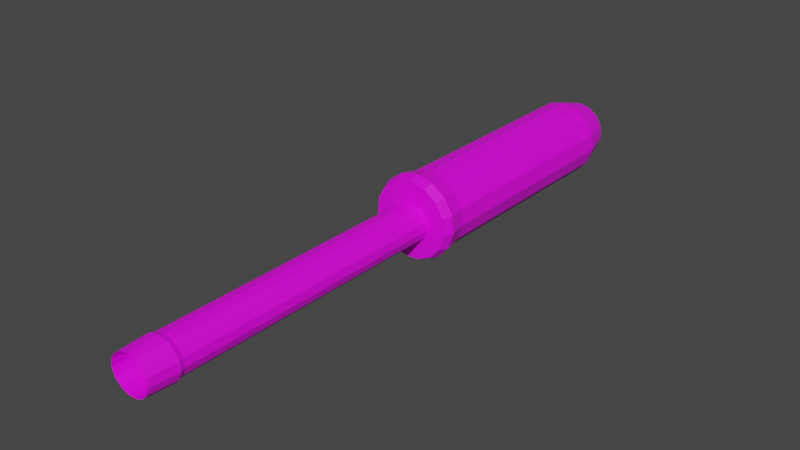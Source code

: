 # Source: animal_horn_cutting_tool.blend  (saved by Blender 3.6.13; exported with 4.5.12 LTS)
import bpy
from mathutils import Matrix  # noqa: F401  (used for matrix-valued properties, if any)

bpy.ops.wm.read_factory_settings(use_empty=True)
scene = bpy.context.scene
scene.name = 'Scene'

# ---- collections
col_collection = bpy.data.collections.new('Collection'); scene.collection.children.link(col_collection)

# ---- images (referenced by path relative to the original .blend; pixels are not part of the script)
import os
ASSET_DIR = os.environ.get("B2B_ASSET_DIR", "")  # directory of the original .blend (textures are referenced by path, not embedded)
HERE = os.path.dirname(os.path.abspath(__file__))  # packed textures are extracted next to this script under _unpacked/

def load_image(name, relpath, width, height, colorspace="sRGB"):
    """Load a texture the original file referenced (path relative to the .blend, or extracted next to this script)."""
    p = next((c for c in (os.path.join(HERE, relpath), os.path.join(ASSET_DIR, relpath)) if relpath and os.path.exists(c)), "")
    if p:
        img = bpy.data.images.load(p, check_existing=True)
        img.name = name
    else:  # same state as the original file: an image datablock whose file is absent (Cycles renders it pink)
        img = bpy.data.images.new(name, width, height)
        img.source = "FILE"
        img.filepath = "//" + (relpath or name)
    img.colorspace_settings.name = colorspace
    return img
img_animal_horn_cutting_tool_jpg = load_image('animal horn cutting tool.jpg', 'animal horn cutting tool.jpg', 1024, 1024, 'sRGB')

# ---- materials (node trees are filled in below, after node groups)
mat_animal_horn_cutting = bpy.data.materials.new('animal horn cutting')
mat_animal_horn_cutting.use_transparent_shadow = False

# ---- material node trees
mat_animal_horn_cutting.use_nodes = True; mat_animal_horn_cutting.node_tree.nodes.clear()
_N = mat_animal_horn_cutting.node_tree.nodes; _L = mat_animal_horn_cutting.node_tree.links
n0 = _N.new('ShaderNodeBsdfPrincipled'); n0.name = 'Principled BSDF'; n0.location = (10, 300)
n0.distribution = 'GGX'
n0.subsurface_method = 'RANDOM_WALK_SKIN'
n0.inputs[3].default_value = 1.45
n0.inputs[27].default_value = (0.0, 0.0, 0.0, 1.0)
n0.inputs[28].default_value = 1.0
n1 = _N.new('ShaderNodeOutputMaterial'); n1.name = 'Material Output'; n1.location = (300, 300)
n2 = _N.new('ShaderNodeTexImage'); n2.name = 'Image Texture'; n2.location = (-327, 211)
n2.image = img_animal_horn_cutting_tool_jpg
_L.new(n0.outputs[0], n1.inputs[0])
_L.new(n2.outputs[0], n0.inputs[0])
n1.is_active_output = True

# ---- world
world_world = bpy.data.worlds.new('World'); scene.world = world_world
world_world.use_nodes = True; world_world.node_tree.nodes.clear()
_N = world_world.node_tree.nodes; _L = world_world.node_tree.links
n0 = _N.new('ShaderNodeOutputWorld'); n0.name = 'World Output'; n0.location = (300, 300)
n1 = _N.new('ShaderNodeBackground'); n1.name = 'Background'; n1.location = (10, 300)
n1.inputs[0].default_value = (0.05088, 0.05088, 0.05088, 1.0)
_L.new(n1.outputs[0], n0.inputs[0])
n0.is_active_output = True
world_world.color = (0.05088, 0.05088, 0.05088)
world_world.use_sun_shadow = False
world_world.sun_shadow_jitter_overblur = 0.0

# ---- meshes
me_cylinder_001 = bpy.data.meshes.new('Cylinder.001')
me_cylinder_001.from_pydata([(0.0, 2.083, 1.396), (0.0, -5.988, 1.396), (0.1596, 2.083, 1.365), (0.1596, -5.988, 1.365), (0.2916, 2.083, 1.277), (0.2916, -5.988, 1.277), (0.3732, 2.083, 1.148), (0.3732, -5.988, 1.148), (0.3902, 2.083, 1.0), (0.3902, -5.988, 1.0), (0.3398, 2.083, 0.8587), (0.3398, -5.988, 0.8587), (0.2306, 2.083, 0.748), (0.2306, -5.988, 0.748), (0.08158, 2.083, 0.6874), (0.08158, -5.988, 0.6874), (-0.08158, 2.083, 0.6874), (-0.08158, -5.988, 0.6874), (-0.2306, 2.083, 0.748), (-0.2306, -5.988, 0.748), (-0.3398, 2.083, 0.8587), (-0.3398, -5.988, 0.8587), (-0.3902, 2.083, 1.0), (-0.3902, -5.988, 1.0), (-0.3732, 2.083, 1.148), (-0.3732, -5.988, 1.148), (-0.2916, 2.083, 1.277), (-0.2916, -5.988, 1.277), (-0.1596, 2.083, 1.365), (-0.1596, -5.988, 1.365), (0.1596, -0.1302, 1.365), (3.035e-06, -0.1302, 1.396), (0.2916, -0.1302, 1.277), (0.3732, -0.1302, 1.148), (0.3902, -0.1302, 1.0), (0.3398, -0.1302, 0.8587), (0.2306, -0.1302, 0.748), (0.08158, -0.1302, 0.6874), (-0.08157, -0.1302, 0.6874), (-0.2306, -0.1302, 0.748), (-0.3398, -0.1302, 0.8587), (-0.3902, -0.1302, 1.0), (-0.3732, -0.1302, 1.148), (-0.2916, -0.1302, 1.277), (-0.1596, -0.1302, 1.365), (0.08803, -5.444, 0.6597), (-0.08803, -5.444, 0.6597), (2.824e-07, -5.444, 1.424), (0.1722, -5.444, 1.391), (-0.4027, -5.444, 1.157), (-0.3146, -5.444, 1.296), (0.3667, -5.444, 0.8445), (0.2489, -5.444, 0.7251), (-0.3667, -5.444, 0.8445), (-0.4211, -5.444, 0.9974), (0.4027, -5.444, 1.157), (0.4211, -5.444, 0.9974), (-0.2489, -5.444, 0.7251), (-0.1722, -5.444, 1.391), (0.3146, -5.444, 1.296), (0.07821, -5.298, 0.7019), (3.573e-07, -5.298, 1.381), (-0.3578, -5.298, 1.144), (0.3258, -5.298, 0.8661), (-0.3258, -5.298, 0.8661), (0.3578, -5.298, 1.144), (-0.07821, -5.298, 0.7019), (0.153, -5.298, 1.351), (-0.2796, -5.298, 1.268), (0.2211, -5.298, 0.76), (-0.3741, -5.298, 1.002), (0.3741, -5.298, 1.002), (-0.2211, -5.298, 0.76), (-0.153, -5.298, 1.351), (0.2796, -5.298, 1.268), (9.997e-10, 5.429, 1.61), (-4.056e-10, 0.1729, 1.867), (0.2219, 5.429, 1.563), (0.3267, 0.1729, 1.798), (0.4054, 5.429, 1.431), (0.597, 0.1729, 1.602), (0.5188, 5.429, 1.235), (0.764, 0.1729, 1.314), (0.5425, 5.429, 1.01), (0.7989, 0.1729, 0.9835), (0.4724, 5.429, 0.7955), (0.6957, 0.1729, 0.6671), (0.3206, 5.429, 0.6276), (0.4722, 0.1729, 0.42), (0.1134, 5.429, 0.5358), (0.167, 0.1729, 0.2847), (-0.1134, 5.429, 0.5358), (-0.167, 0.1729, 0.2847), (-0.3206, 5.429, 0.6276), (-0.4722, 0.1729, 0.42), (-0.4724, 5.429, 0.7955), (-0.6957, 0.1729, 0.6671), (-0.5425, 5.429, 1.01), (-0.7989, 0.1729, 0.9835), (-0.5188, 5.429, 1.235), (-0.764, 0.1729, 1.314), (-0.4054, 5.429, 1.431), (-0.597, 0.1729, 1.602), (-0.2219, 5.429, 1.563), (-0.3267, 0.1729, 1.798), (0.0, 0.5128, 1.793), (0.2965, 0.5128, 1.73), (0.5417, 0.5128, 1.553), (0.6932, 0.5128, 1.291), (0.7249, 0.5128, 0.9912), (0.6312, 0.5128, 0.7042), (0.4284, 0.5128, 0.4799), (0.1515, 0.5128, 0.3571), (-0.1515, 0.5128, 0.3571), (-0.4284, 0.5128, 0.4799), (-0.6312, 0.5128, 0.7042), (-0.7249, 0.5128, 0.9912), (-0.6932, 0.5128, 1.291), (-0.5417, 0.5128, 1.553), (-0.2965, 0.5128, 1.73), (0.2965, 4.8, 1.73), (0.5417, 4.8, 1.553), (0.6932, 4.8, 1.291), (0.7249, 4.8, 0.9912), (0.6312, 4.8, 0.7042), (0.4284, 4.8, 0.4799), (0.1515, 4.8, 0.3571), (-0.1515, 4.8, 0.3571), (-0.4284, 4.8, 0.4799), (-0.6312, 4.8, 0.7042), (-0.7249, 4.8, 0.9912), (-0.6932, 4.8, 1.291), (-0.5417, 4.8, 1.553), (-0.2965, 4.8, 1.73), (0.0, 4.8, 1.793), (0.2982, -0.002684, 1.734), (1.985e-08, -0.002684, 1.797), (0.5448, -0.002684, 1.556), (0.6973, -0.002684, 1.293), (0.7291, -0.002684, 0.9908), (0.6349, -0.002684, 0.7021), (0.4309, -0.002684, 0.4765), (0.1524, -0.002684, 0.353), (-0.1524, -0.002684, 0.353), (-0.4309, -0.002684, 0.4765), (-0.6349, -0.002684, 0.7021), (-0.7291, -0.002684, 0.9908), (-0.6973, -0.002684, 1.293), (-0.5448, -0.002684, 1.556), (-0.2982, -0.002684, 1.734)], [], [(0, 1, 3, 2), (2, 3, 5, 4), (4, 5, 7, 6), (6, 7, 9, 8), (8, 9, 11, 10), (10, 11, 13, 12), (12, 13, 15, 14), (14, 15, 17, 16), (16, 17, 19, 18), (18, 19, 21, 20), (20, 21, 23, 22), (22, 23, 25, 24), (24, 25, 27, 26), (66, 60, 37, 38), (26, 27, 29, 28), (28, 29, 1, 0), (0, 2, 4, 6, 8, 10, 12, 14, 16, 18, 20, 22, 24, 26, 28), (30, 31, 44, 43, 42, 41, 40, 39, 38, 37, 36, 35, 34, 33, 32), (67, 61, 31, 30), (68, 62, 42, 43), (69, 63, 35, 36), (70, 64, 40, 41), (71, 65, 33, 34), (72, 66, 38, 39), (73, 68, 43, 44), (74, 67, 30, 32), (60, 69, 36, 37), (62, 70, 41, 42), (63, 71, 34, 35), (64, 72, 39, 40), (61, 73, 44, 31), (65, 74, 32, 33), (7, 5, 59, 55), (1, 29, 58, 47), (21, 19, 57, 53), (11, 9, 56, 51), (25, 23, 54, 49), (15, 13, 52, 45), (5, 3, 48, 59), (29, 27, 50, 58), (19, 17, 46, 57), (9, 7, 55, 56), (23, 21, 53, 54), (13, 11, 51, 52), (27, 25, 49, 50), (3, 1, 47, 48), (17, 15, 45, 46), (55, 59, 74, 65), (47, 58, 73, 61), (53, 57, 72, 64), (51, 56, 71, 63), (49, 54, 70, 62), (45, 52, 69, 60), (59, 48, 67, 74), (58, 50, 68, 73), (57, 46, 66, 72), (56, 55, 65, 71), (54, 53, 64, 70), (52, 51, 63, 69), (50, 49, 62, 68), (48, 47, 61, 67), (46, 45, 60, 66), (105, 76, 78, 106), (106, 78, 80, 107), (107, 80, 82, 108), (108, 82, 84, 109), (109, 84, 86, 110), (110, 86, 88, 111), (111, 88, 90, 112), (112, 90, 92, 113), (113, 92, 94, 114), (114, 94, 96, 115), (115, 96, 98, 116), (116, 98, 100, 117), (117, 100, 102, 118), (88, 86, 140, 141), (118, 102, 104, 119), (119, 104, 76, 105), (75, 77, 79, 81, 83, 85, 87, 89, 91, 93, 95, 97, 99, 101, 103), (133, 119, 105, 134), (132, 118, 119, 133), (131, 117, 118, 132), (130, 116, 117, 131), (129, 115, 116, 130), (128, 114, 115, 129), (127, 113, 114, 128), (126, 112, 113, 127), (125, 111, 112, 126), (124, 110, 111, 125), (123, 109, 110, 124), (122, 108, 109, 123), (121, 107, 108, 122), (120, 106, 107, 121), (134, 105, 106, 120), (75, 134, 120, 77), (77, 120, 121, 79), (79, 121, 122, 81), (81, 122, 123, 83), (83, 123, 124, 85), (85, 124, 125, 87), (87, 125, 126, 89), (89, 126, 127, 91), (91, 127, 128, 93), (93, 128, 129, 95), (95, 129, 130, 97), (97, 130, 131, 99), (99, 131, 132, 101), (101, 132, 133, 103), (103, 133, 134, 75), (135, 136, 149, 148, 147, 146, 145, 144, 143, 142, 141, 140, 139, 138, 137), (98, 96, 145, 146), (84, 82, 138, 139), (94, 92, 143, 144), (104, 102, 148, 149), (80, 78, 135, 137), (90, 88, 141, 142), (100, 98, 146, 147), (86, 84, 139, 140), (96, 94, 144, 145), (76, 104, 149, 136), (82, 80, 137, 138), (92, 90, 142, 143), (78, 76, 136, 135), (102, 100, 147, 148)])
_uv = me_cylinder_001.uv_layers.new(name='UVMap')
_uv.uv.foreach_set('vector', [0.08654, 0.5344, 0.08657, 0.03773, 0.09639, 0.03773, 0.09636, 0.5344, 0.09636, 0.5344, 0.09639, 0.03773, 0.1045, 0.03774, 0.1045, 0.5344, 0.1306, 0.5344, 0.1305, 0.03774, 0.139, 0.03773, 0.139, 0.5344, 0.139, 0.5344, 0.139, 0.03773, 0.1481, 0.03773, 0.1482, 0.5344, 0.1482, 0.5344, 0.1481, 0.03773, 0.1565, 0.03773, 0.1565, 0.5344, 0.0686, 0.03774, 0.06851, 0.5344, 0.06179, 0.5344, 0.06188, 0.03775, 0.06188, 0.03775, 0.06179, 0.5344, 0.05262, 0.5344, 0.05271, 0.03775, 0.05271, 0.03775, 0.05262, 0.5344, 0.04258, 0.5344, 0.04267, 0.03775, 0.04267, 0.03775, 0.04258, 0.5344, 0.03341, 0.5344, 0.0335, 0.03774, 0.0335, 0.03774, 0.03341, 0.5344, 0.02669, 0.5344, 0.02678, 0.03773, 0.1045, 0.5344, 0.1046, 0.03774, 0.1129, 0.03773, 0.1128, 0.5344, 0.1128, 0.5344, 0.1129, 0.03773, 0.1221, 0.03773, 0.122, 0.5344, 0.122, 0.5344, 0.1221, 0.03773, 0.1305, 0.03774, 0.1305, 0.5344, 0.2674, 0.03774, 0.277, 0.03774, 0.2772, 0.3557, 0.2672, 0.3557, 0.0686, 0.5344, 0.06863, 0.03774, 0.07675, 0.03773, 0.07672, 0.5344, 0.07672, 0.5344, 0.07675, 0.03773, 0.08657, 0.03773, 0.08654, 0.5344, 0.2864, 0.1065, 0.2894, 0.09697, 0.2957, 0.08952, 0.3041, 0.08544, 0.3133, 0.08544, 0.3216, 0.08952, 0.3276, 0.09697, 0.3303, 0.1065, 0.3291, 0.1165, 0.3244, 0.1252, 0.3168, 0.1311, 0.3078, 0.1331, 0.2989, 0.1311, 0.2916, 0.1252, 0.2871, 0.1165, 0.3272, 0.04926, 0.3303, 0.0588, 0.3295, 0.06877, 0.3251, 0.07746, 0.3178, 0.08335, 0.3088, 0.08544, 0.2998, 0.08335, 0.2923, 0.07746, 0.2875, 0.06877, 0.2864, 0.0588, 0.289, 0.04926, 0.295, 0.04181, 0.3033, 0.03773, 0.3125, 0.03773, 0.321, 0.04181, 0.1838, 0.3557, 0.1744, 0.3557, 0.1745, 0.03773, 0.1843, 0.03773, 0.2258, 0.03774, 0.2329, 0.03774, 0.2325, 0.3557, 0.2252, 0.3557, 0.1931, 0.03773, 0.2003, 0.03774, 0.1999, 0.3557, 0.1924, 0.3557, 0.2414, 0.03774, 0.2501, 0.03774, 0.2505, 0.3557, 0.2415, 0.3558, 0.209, 0.03774, 0.2175, 0.03774, 0.2179, 0.3557, 0.2089, 0.3558, 0.2586, 0.03773, 0.2674, 0.03774, 0.2672, 0.3557, 0.258, 0.3557, 0.165, 0.3557, 0.1572, 0.3557, 0.1565, 0.03774, 0.1647, 0.03773, 0.1916, 0.3557, 0.1838, 0.3557, 0.1843, 0.03773, 0.1924, 0.03774, 0.277, 0.03774, 0.2858, 0.03773, 0.2864, 0.3557, 0.2772, 0.3557, 0.2329, 0.03774, 0.2414, 0.03774, 0.2415, 0.3558, 0.2325, 0.3557, 0.2003, 0.03774, 0.209, 0.03774, 0.2089, 0.3558, 0.1999, 0.3557, 0.2501, 0.03774, 0.2573, 0.03773, 0.258, 0.3557, 0.2505, 0.3557, 0.1744, 0.3557, 0.165, 0.3557, 0.1647, 0.03773, 0.1745, 0.03773, 0.2175, 0.03774, 0.2246, 0.03774, 0.2252, 0.3557, 0.2179, 0.3557, 0.7554, 0.786, 0.7773, 0.7869, 0.7787, 0.8695, 0.7552, 0.8685, 0.8657, 0.6738, 0.8887, 0.6744, 0.8934, 0.7565, 0.8685, 0.7559, 0.8143, 0.6779, 0.8164, 0.6946, 0.7342, 0.6918, 0.7319, 0.6738, 0.713, 0.7869, 0.7327, 0.786, 0.7306, 0.8685, 0.7094, 0.8695, 0.8593, 0.781, 0.8821, 0.781, 0.8841, 0.8634, 0.8596, 0.8634, 0.8175, 0.7424, 0.8164, 0.7652, 0.7342, 0.7679, 0.7354, 0.7433, 0.8184, 0.676, 0.8408, 0.6744, 0.8417, 0.7565, 0.8175, 0.7583, 0.8203, 0.7836, 0.8375, 0.7819, 0.8361, 0.8645, 0.8175, 0.8663, 0.8164, 0.6946, 0.8175, 0.7174, 0.7354, 0.7164, 0.7342, 0.6918, 0.7327, 0.786, 0.7554, 0.786, 0.7552, 0.8685, 0.7306, 0.8685, 0.8821, 0.781, 0.9017, 0.7819, 0.9054, 0.8645, 0.8841, 0.8634, 0.8164, 0.7652, 0.8143, 0.7819, 0.7319, 0.786, 0.7342, 0.7679, 0.8375, 0.7819, 0.8593, 0.781, 0.8596, 0.8634, 0.8361, 0.8645, 0.8408, 0.6744, 0.8657, 0.6738, 0.8685, 0.7559, 0.8417, 0.7565, 0.8175, 0.7174, 0.8175, 0.7424, 0.7354, 0.7433, 0.7354, 0.7164, 0.7552, 0.8685, 0.7787, 0.8695, 0.7753, 0.8922, 0.7544, 0.8913, 0.8685, 0.7559, 0.8934, 0.7565, 0.8899, 0.7794, 0.8678, 0.7788, 0.7319, 0.6738, 0.7342, 0.6918, 0.7114, 0.696, 0.7094, 0.68, 0.7094, 0.8695, 0.7306, 0.8685, 0.7326, 0.8913, 0.7137, 0.8922, 0.8596, 0.8634, 0.8841, 0.8634, 0.8822, 0.8863, 0.8604, 0.8863, 0.7354, 0.7433, 0.7342, 0.7679, 0.7114, 0.7637, 0.7125, 0.7418, 0.8175, 0.7583, 0.8417, 0.7565, 0.8439, 0.7794, 0.8225, 0.781, 0.8934, 0.7565, 0.912, 0.7583, 0.9064, 0.781, 0.8899, 0.7794, 0.7342, 0.6918, 0.7354, 0.7164, 0.7125, 0.7179, 0.7114, 0.696, 0.7306, 0.8685, 0.7552, 0.8685, 0.7544, 0.8913, 0.7326, 0.8913, 0.8841, 0.8634, 0.9054, 0.8645, 0.9011, 0.8872, 0.8822, 0.8863, 0.7342, 0.7679, 0.7319, 0.786, 0.7094, 0.7797, 0.7114, 0.7637, 0.8361, 0.8645, 0.8596, 0.8634, 0.8604, 0.8863, 0.8395, 0.8872, 0.8417, 0.7565, 0.8685, 0.7559, 0.8678, 0.7788, 0.8439, 0.7794, 0.7354, 0.7164, 0.7354, 0.7433, 0.7125, 0.7418, 0.7125, 0.7179, 0.3779, 0.806, 0.3796, 0.8372, 0.3485, 0.8375, 0.3496, 0.8062, 0.3496, 0.8062, 0.3485, 0.8375, 0.32, 0.8385, 0.3238, 0.8071, 0.5416, 0.4557, 0.5376, 0.4236, 0.5659, 0.4221, 0.5674, 0.4544, 0.5674, 0.4544, 0.5659, 0.4221, 0.597, 0.4221, 0.5955, 0.4544, 0.5955, 0.4544, 0.597, 0.4221, 0.6253, 0.4236, 0.6213, 0.4557, 0.314, 0.8041, 0.32, 0.836, 0.2992, 0.8386, 0.2951, 0.8065, 0.2951, 0.8065, 0.2992, 0.8386, 0.2707, 0.84, 0.2693, 0.8077, 0.2693, 0.8077, 0.2707, 0.84, 0.2396, 0.84, 0.241, 0.8077, 0.241, 0.8077, 0.2396, 0.84, 0.2111, 0.8386, 0.2152, 0.8065, 0.2152, 0.8065, 0.2111, 0.8386, 0.1902, 0.836, 0.1962, 0.8041, 0.4331, 0.4557, 0.429, 0.4236, 0.4574, 0.4221, 0.4588, 0.4544, 0.4588, 0.4544, 0.4574, 0.4221, 0.4884, 0.4221, 0.487, 0.4544, 0.487, 0.4544, 0.4884, 0.4221, 0.5168, 0.4236, 0.5127, 0.4557, 0.2992, 0.8386, 0.32, 0.836, 0.3144, 0.8519, 0.2953, 0.8543, 0.5127, 0.4557, 0.5168, 0.4236, 0.5376, 0.4261, 0.5316, 0.458, 0.4038, 0.8064, 0.4081, 0.8377, 0.3796, 0.8372, 0.3779, 0.806, 0.6939, 0.0762, 0.701, 0.1098, 0.6939, 0.1434, 0.6738, 0.1711, 0.6441, 0.1882, 0.6101, 0.1917, 0.5775, 0.181, 0.552, 0.1579, 0.5381, 0.1265, 0.5381, 0.09214, 0.552, 0.06081, 0.5775, 0.03791, 0.6101, 0.0274, 0.6441, 0.0311, 0.6738, 0.04836, 0.4, 0.407, 0.4038, 0.8064, 0.3779, 0.806, 0.3741, 0.4066, 0.4189, 0.408, 0.4227, 0.8073, 0.4038, 0.8064, 0.4, 0.407, 0.487, 0.8519, 0.487, 0.4544, 0.5127, 0.4557, 0.5127, 0.8532, 0.4588, 0.8519, 0.4588, 0.4544, 0.487, 0.4544, 0.487, 0.8519, 0.4331, 0.8532, 0.4331, 0.4557, 0.4588, 0.4544, 0.4588, 0.8519, 0.2152, 0.4089, 0.2152, 0.8065, 0.1962, 0.8041, 0.1962, 0.4066, 0.241, 0.4102, 0.241, 0.8077, 0.2152, 0.8065, 0.2152, 0.4089, 0.2693, 0.4102, 0.2693, 0.8077, 0.241, 0.8077, 0.241, 0.4102, 0.2951, 0.4089, 0.2951, 0.8065, 0.2693, 0.8077, 0.2693, 0.4102, 0.314, 0.4066, 0.314, 0.8041, 0.2951, 0.8065, 0.2951, 0.4089, 0.5955, 0.8519, 0.5955, 0.4544, 0.6213, 0.4557, 0.6212, 0.8532, 0.5674, 0.8519, 0.5674, 0.4544, 0.5955, 0.4544, 0.5955, 0.8519, 0.5416, 0.8532, 0.5416, 0.4557, 0.5674, 0.4544, 0.5674, 0.8519, 0.3459, 0.4068, 0.3496, 0.8062, 0.3238, 0.8071, 0.32, 0.4077, 0.3741, 0.4066, 0.3779, 0.806, 0.3496, 0.8062, 0.3459, 0.4068, 0.6374, 0.2649, 0.5381, 0.2652, 0.5409, 0.223, 0.6395, 0.2333, 0.6395, 0.2333, 0.5409, 0.223, 0.5488, 0.1917, 0.6454, 0.2098, 0.4277, 0.2349, 0.5254, 0.2187, 0.5308, 0.2604, 0.4317, 0.2662, 0.4317, 0.2662, 0.5308, 0.2604, 0.5308, 0.3062, 0.4317, 0.3004, 0.4317, 0.3004, 0.5308, 0.3062, 0.5254, 0.3479, 0.4277, 0.3316, 0.4277, 0.05146, 0.5229, 0.0274, 0.5327, 0.05812, 0.435, 0.07445, 0.435, 0.07445, 0.5327, 0.05812, 0.5381, 0.1001, 0.439, 0.1058, 0.439, 0.1058, 0.5381, 0.1001, 0.5381, 0.146, 0.439, 0.1402, 0.439, 0.1402, 0.5381, 0.146, 0.5327, 0.1879, 0.435, 0.1716, 0.435, 0.1716, 0.5327, 0.1879, 0.5229, 0.2187, 0.4277, 0.1946, 0.7486, 0.3047, 0.6508, 0.3209, 0.6454, 0.2792, 0.7445, 0.2734, 0.7445, 0.2734, 0.6454, 0.2792, 0.6454, 0.2335, 0.7445, 0.2392, 0.7445, 0.2392, 0.6454, 0.2335, 0.6508, 0.1917, 0.7486, 0.2079, 0.6454, 0.3302, 0.5488, 0.3525, 0.5409, 0.311, 0.6395, 0.2992, 0.6395, 0.2992, 0.5409, 0.311, 0.5381, 0.2652, 0.6374, 0.2649, 0.6253, 0.4748, 0.6312, 0.447, 0.6479, 0.4239, 0.6724, 0.4096, 0.7006, 0.4066, 0.7276, 0.4153, 0.7486, 0.4342, 0.7602, 0.4602, 0.7602, 0.4886, 0.7486, 0.5146, 0.7276, 0.5337, 0.7006, 0.5426, 0.6724, 0.5397, 0.6479, 0.5255, 0.6312, 0.5026, 0.4574, 0.4221, 0.429, 0.4236, 0.4329, 0.4079, 0.4587, 0.4066, 0.597, 0.4221, 0.5659, 0.4221, 0.5673, 0.4066, 0.5956, 0.4066, 0.2111, 0.8386, 0.2396, 0.84, 0.2409, 0.8556, 0.2149, 0.8543, 0.4081, 0.8377, 0.429, 0.8388, 0.4235, 0.8554, 0.4045, 0.8544, 0.32, 0.8385, 0.3485, 0.8375, 0.35, 0.8542, 0.3241, 0.8551, 0.2707, 0.84, 0.2992, 0.8386, 0.2953, 0.8543, 0.2694, 0.8556, 0.4884, 0.4221, 0.4574, 0.4221, 0.4587, 0.4066, 0.4871, 0.4066, 0.6253, 0.4236, 0.597, 0.4221, 0.5956, 0.4066, 0.6215, 0.4079, 0.1902, 0.836, 0.2111, 0.8386, 0.2149, 0.8543, 0.1959, 0.8519, 0.3796, 0.8372, 0.4081, 0.8377, 0.4045, 0.8544, 0.3785, 0.854, 0.5659, 0.4221, 0.5376, 0.4236, 0.5414, 0.4079, 0.5673, 0.4066, 0.2396, 0.84, 0.2707, 0.84, 0.2694, 0.8556, 0.2409, 0.8556, 0.3485, 0.8375, 0.3796, 0.8372, 0.3785, 0.854, 0.35, 0.8542, 0.5168, 0.4236, 0.4884, 0.4221, 0.4871, 0.4066, 0.513, 0.4079])
me_cylinder_001.materials.append(mat_animal_horn_cutting)
me_cylinder_001.use_remesh_fix_poles = True
me_cylinder_001.use_remesh_preserve_attributes = False
me_cylinder_001.use_mirror_vertex_groups = False
me_cylinder_001.update()

# ---- objects
ob_animal_horn_cutting_tool = bpy.data.objects.new('animal horn cutting tool', me_cylinder_001)

# ---- transforms, parenting, visibility, modifiers, constraints
ob_animal_horn_cutting_tool.location = (0.0, 0.0, 0.0)
ob_animal_horn_cutting_tool.lineart.crease_threshold = 0.0

# ---- collection membership
col_collection.objects.link(ob_animal_horn_cutting_tool)

# ---- scene / render settings (as saved in the file)
scene.frame_start = 1; scene.frame_end = 250; scene.frame_set(1)
scene.render.engine = 'BLENDER_EEVEE_NEXT'
scene.cycles.use_denoising = False
scene.cycles.samples = 128
scene.cycles.sampling_pattern = 'TABULATED_SOBOL'
scene.cycles.use_adaptive_sampling = False
scene.cycles.use_light_tree = False
scene.view_settings.view_transform = 'Filmic'
bpy.context.view_layer.update()

# ---- added for rendering (the .blend has no active camera and no usable light): camera, sun
cam_auto = bpy.data.cameras.new('AutoCamera')
cam_auto.lens = 50.0
cam_auto.sensor_width = 36.0
cam_auto.clip_end = 1000.0
ob_auto_camera = bpy.data.objects.new('AutoCamera', cam_auto)
scene.collection.objects.link(ob_auto_camera)
ob_auto_camera.location = (10.7668, -13.1996, 9.68928)
ob_auto_camera.rotation_euler = (1.09748, -7.21219e-08, 0.694738)
scene.camera = ob_auto_camera
light_auto_sun = bpy.data.lights.new('AutoSun', 'SUN')
light_auto_sun.energy = 3.0
light_auto_sun.angle = 0.0523599
ob_auto_sun = bpy.data.objects.new('AutoSun', light_auto_sun)
scene.collection.objects.link(ob_auto_sun)
ob_auto_sun.rotation_euler = (0.872665, 0.174533, 0.523599)
bpy.context.view_layer.update()
